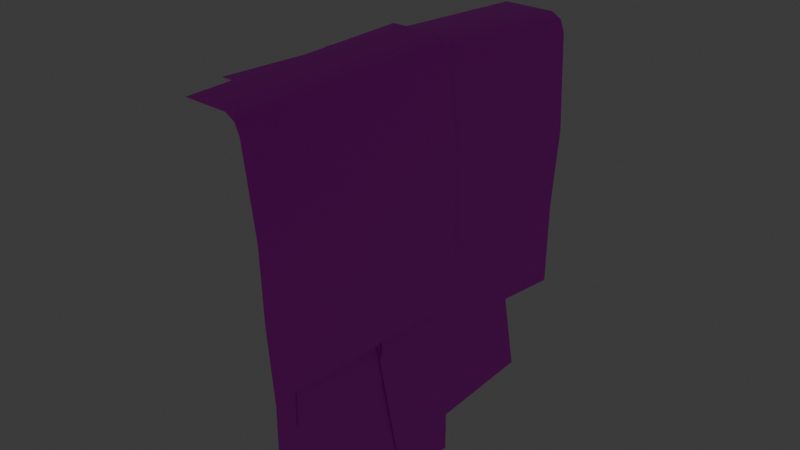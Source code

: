 # Source: Vines.blend  (saved by Blender 4.2.66; exported with 4.5.12 LTS)
import bpy
from mathutils import Matrix  # noqa: F401  (used for matrix-valued properties, if any)

bpy.ops.wm.read_factory_settings(use_empty=True)
scene = bpy.context.scene
scene.name = 'Scene'

# ---- collections
col_collection = bpy.data.collections.new('Collection'); scene.collection.children.link(col_collection)
col_hanging = bpy.data.collections.new('Hanging'); scene.collection.children.link(col_hanging)
col_unique = bpy.data.collections.new('Unique'); scene.collection.children.link(col_unique)
col_unique_1 = bpy.data.collections.new('Unique 1'); col_unique.children.link(col_unique_1)

# ---- images (referenced by path relative to the original .blend; pixels are not part of the script)
import os
ASSET_DIR = os.environ.get("B2B_ASSET_DIR", "")  # directory of the original .blend (textures are referenced by path, not embedded)
HERE = os.path.dirname(os.path.abspath(__file__))  # packed textures are extracted next to this script under _unpacked/

def load_image(name, relpath, width, height, colorspace="sRGB"):
    """Load a texture the original file referenced (path relative to the .blend, or extracted next to this script)."""
    p = next((c for c in (os.path.join(HERE, relpath), os.path.join(ASSET_DIR, relpath)) if relpath and os.path.exists(c)), "")
    if p:
        img = bpy.data.images.load(p, check_existing=True)
        img.name = name
    else:  # same state as the original file: an image datablock whose file is absent (Cycles renders it pink)
        img = bpy.data.images.new(name, width, height)
        img.source = "FILE"
        img.filepath = "//" + (relpath or name)
    img.colorspace_settings.name = colorspace
    return img
img_lucidusd_treelike_extra_png = load_image('LucidusD_TreeLike_Extra.png', 'LucidusD_TreeLike_Extra.png', 1024, 1024, 'sRGB')
img_t_nuclearfacility_basecolor_png = load_image('T_NuclearFacility_BaseColor.png', 'T_NuclearFacility_BaseColor.png', 1024, 1024, 'sRGB')

# ---- materials (node trees are filled in below, after node groups)
mat_material = bpy.data.materials.new('Material')
mat_material.alpha_threshold = 0.0
mat_material.roughness = 0.5
mat_material.line_color = (0.0, 0.0, 0.0, 1.0)
mat_material_001 = bpy.data.materials.new('Material.001')
mat_material_001.use_transparent_shadow = False
mat_material_001.roughness = 0.5

# ---- material node trees
mat_material.use_nodes = True; mat_material.node_tree.nodes.clear()
_N = mat_material.node_tree.nodes; _L = mat_material.node_tree.links
n0 = _N.new('ShaderNodeOutputMaterial'); n0.name = 'Material Output'; n0.location = (300, 300)
n1 = _N.new('ShaderNodeBsdfPrincipled'); n1.name = 'Principled BSDF'; n1.location = (10, 300)
n1.inputs[3].default_value = 1.45
n2 = _N.new('ShaderNodeTexImage'); n2.name = 'Image Texture'; n2.location = (-280, 280)
n2.image = img_lucidusd_treelike_extra_png
n3 = _N.new('ShaderNodeMath'); n3.name = 'Math'; n3.location = (-160, 280)
n3.hide = True
n3.operation = 'GREATER_THAN'
n3.inputs[1].default_value = 0.0
_L.new(n1.outputs[0], n0.inputs[0])
_L.new(n2.outputs[0], n1.inputs[0])
_L.new(n2.outputs[1], n3.inputs[0])
_L.new(n3.outputs[0], n1.inputs[4])
n0.is_active_output = True
mat_material_001.use_nodes = True; mat_material_001.node_tree.nodes.clear()
_N = mat_material_001.node_tree.nodes; _L = mat_material_001.node_tree.links
n0 = _N.new('ShaderNodeBsdfPrincipled'); n0.name = 'Principled BSDF'; n0.location = (10, 300)
n1 = _N.new('ShaderNodeOutputMaterial'); n1.name = 'Material Output'; n1.location = (300, 300)
n2 = _N.new('ShaderNodeNormalMap'); n2.name = 'Normal Map'; n2.location = (-300, -300)
n2.label = 'Normal/Map'
n2.inputs[0].default_value = 0.0
n3 = _N.new('ShaderNodeTexImage'); n3.name = 'Image Texture'; n3.location = (-300, 600)
n3.image = img_t_nuclearfacility_basecolor_png
_L.new(n0.outputs[0], n1.inputs[0])
_L.new(n2.outputs[0], n0.inputs[5])
_L.new(n3.outputs[0], n0.inputs[0])
n1.is_active_output = True

# ---- world
world_world = bpy.data.worlds.new('World'); scene.world = world_world
world_world.use_nodes = True; world_world.node_tree.nodes.clear()
_N = world_world.node_tree.nodes; _L = world_world.node_tree.links
n0 = _N.new('ShaderNodeOutputWorld'); n0.name = 'World Output'; n0.location = (300, 300)
n1 = _N.new('ShaderNodeBackground'); n1.name = 'Background'; n1.location = (10, 300)
n1.inputs[0].default_value = (0.05088, 0.05088, 0.05088, 1.0)
_L.new(n1.outputs[0], n0.inputs[0])
n0.is_active_output = True
world_world.color = (0.05088, 0.05088, 0.05088)
world_world.use_sun_shadow = False
world_world.sun_shadow_jitter_overblur = 0.0

# ---- cameras
cam_camera = bpy.data.cameras.new('Camera')
cam_camera.clip_end = 100.0
cam_camera.ortho_scale = 7.314

# ---- lights
light_light = bpy.data.lights.new('Light', 'POINT')
light_light.transmission_factor = 0.0
light_light.energy = 1000.0
light_light.shadow_soft_size = 0.1
light_light.shadow_maximum_resolution = 0.006
light_light.use_absolute_resolution = True

# ---- meshes
me_plane = bpy.data.meshes.new('Plane')
me_plane.from_pydata([(-0.8652, 1.5, 1.624), (0.0318, 1.5, -1.845), (0.0318, -1.425, -1.845), (-0.8652, -1.425, 1.624), (-0.1625, 1.5, 1.646), (0.03482, 1.5, 1.433), (-0.02297, 1.5, 1.578), (0.03482, -1.425, 1.433), (-0.1625, -1.425, 1.646), (-0.02297, -1.425, 1.578), (0.1, -1.425, 0.2337), (0.1, 1.5, 0.2337), (0.03418, -1.425, -0.7818), (0.03417, 1.5, -0.7818), (-0.7633, 2.379, 1.648), (0.07004, 2.327, -1.575), (0.07004, -0.3226, -1.532), (-0.7633, -0.2709, 1.69), (-0.1105, 2.379, 1.668), (0.07284, 2.376, 1.47), (0.01916, 2.378, 1.604), (0.07284, -0.2738, 1.513), (-0.1105, -0.2706, 1.711), (0.01916, -0.2716, 1.647), (0.1334, -0.2916, 0.3986), (0.1334, 2.358, 0.3562), (0.07225, -0.3067, -0.5447), (0.07225, 2.343, -0.5872), (-0.6444, 0.5283, 1.791), (0.1527, 0.7266, -1.164), (0.1544, -1.772, -1.331), (-0.6428, -1.97, 1.624), (-0.04313, 0.5271, 1.816), (0.1275, 0.5392, 1.636), (0.07686, 0.531, 1.758), (0.1292, -1.959, 1.468), (-0.04148, -1.971, 1.649), (0.07852, -1.968, 1.591), (0.1952, -1.891, 0.4446), (0.1935, 0.6078, 0.6118), (0.1474, -1.833, -0.4233), (0.1458, 0.6659, -0.256), (0.02374, 0.7242, -3.252), (0.02374, 0.7242, 0.2483), (0.02374, -1.676, -3.252), (0.02374, -1.676, 0.2483), (0.03732, -0.06913, -2.901), (0.06273, -0.5958, -0.1281), (0.0415, 1.833, -2.54), (0.06692, 1.306, 0.2331)], [], [(12, 2, 1, 13), (7, 5, 6, 9), (9, 6, 4, 8), (3, 8, 4, 0), (7, 10, 11, 5), (10, 12, 13, 11), (26, 16, 15, 27), (21, 19, 20, 23), (23, 20, 18, 22), (17, 22, 18, 14), (21, 24, 25, 19), (24, 26, 27, 25), (40, 30, 29, 41), (35, 33, 34, 37), (37, 34, 32, 36), (31, 36, 32, 28), (35, 38, 39, 33), (38, 40, 41, 39), (42, 43, 45, 44), (46, 48, 49, 47)])
me_plane.polygons.foreach_set('use_smooth', [1, 1, 1, 1, 1, 1, 1, 1, 1, 1, 1, 1, 1, 1, 1, 1, 1, 1, 0, 0])
_uv = me_plane.uv_layers.new(name='UVMap')
_uv.uv.foreach_set('vector', [0.3315, 0.206, 0.4356, 0.206, 0.4356, 0.499, 0.3315, 0.499, 0.1073, 0.206, 0.1073, 0.499, 0.08744, 0.499, 0.08744, 0.206, 0.08744, 0.206, 0.08744, 0.499, 0.06836, 0.499, 0.06836, 0.206, 0.0004077, 0.206, 0.06836, 0.206, 0.06836, 0.499, 0.0004077, 0.499, 0.1073, 0.206, 0.2274, 0.206, 0.2274, 0.499, 0.1073, 0.499, 0.2274, 0.206, 0.3315, 0.206, 0.3315, 0.499, 0.2274, 0.499, 0.3315, 0.206, 0.4356, 0.206, 0.4356, 0.499, 0.3315, 0.499, 0.1073, 0.206, 0.1073, 0.499, 0.08744, 0.499, 0.08744, 0.206, 0.08744, 0.206, 0.08744, 0.499, 0.06836, 0.499, 0.06836, 0.206, 0.0004077, 0.206, 0.06836, 0.206, 0.06836, 0.499, 0.0004077, 0.499, 0.1073, 0.206, 0.2274, 0.206, 0.2274, 0.499, 0.1073, 0.499, 0.2274, 0.206, 0.3315, 0.206, 0.3315, 0.499, 0.2274, 0.499, 0.3315, 0.206, 0.4356, 0.206, 0.4356, 0.499, 0.3315, 0.499, 0.1073, 0.206, 0.1073, 0.499, 0.08744, 0.499, 0.08744, 0.206, 0.08744, 0.206, 0.08744, 0.499, 0.06836, 0.499, 0.06836, 0.206, 0.0004077, 0.206, 0.06836, 0.206, 0.06836, 0.499, 0.0004077, 0.499, 0.1073, 0.206, 0.2274, 0.206, 0.2274, 0.499, 0.1073, 0.499, 0.2274, 0.206, 0.3315, 0.206, 0.3315, 0.499, 0.2274, 0.499, 0.4332, 0.4988, 0.00841, 0.4988, 0.00841, 0.2075, 0.4332, 0.2075, 0.4332, 0.4988, 0.4332, 0.2075, 0.00841, 0.2075, 0.00841, 0.4988])
me_plane.materials.append(mat_material)
me_plane.update()
me_plane_002 = bpy.data.meshes.new('Plane.002')
me_plane_002.from_pydata([(1.741, 1.861, 14.1), (0.3368, 1.433, 15.41), (2.017, -0.7272, 13.75), (1.004, -1.101, 15.41), (2.212, -0.1742, 13.38), (2.352, 0.7268, 13.2), (2.115, 1.539, 13.68), (0.131, 0.9186, 15.47), (0.0, 0.0, 15.5), (0.519, -0.7698, 15.49), (1.534, 1.74, 14.74), (0.9906, 1.593, 15.24), (0.6878, 1.524, 15.35), (1.381, -1.006, 15.32), (1.789, -0.9212, 15.05), (1.987, -0.8635, 14.49), (0.6714, 1.044, 15.46), (1.21, 1.165, 15.4), (1.887, 1.372, 14.66), (0.6525, 0.1494, 15.49), (1.313, 0.3005, 15.47), (2.18, 0.5128, 14.48), (1.06, -0.6476, 15.46), (1.541, -0.5403, 15.28), (2.175, -0.3603, 14.44), (1.674, 1.965, 14.19), (1.381, 0.526, 15.5), (-0.9292, 1.993, 13.84), (-1.205, 0.9488, 15.5), (-0.3972, 2.239, 13.47), (0.4863, 2.464, 13.29), (1.317, 2.306, 13.77), (0.8888, 0.2722, 15.56), (-0.01315, 0.05422, 15.59), (-0.8289, 0.4976, 15.59), (1.573, 1.747, 14.84), (1.478, 1.192, 15.33), (1.439, 0.8841, 15.44), (-1.147, 1.333, 15.41), (-1.101, 1.748, 15.14), (-1.062, 1.95, 14.58), (0.9619, 0.822, 15.55), (1.031, 1.37, 15.49), (1.173, 2.063, 14.75), (0.07346, 0.718, 15.59), (0.1609, 1.39, 15.57), (0.2897, 2.273, 14.57), (-0.7587, 1.048, 15.55), (-0.6978, 1.537, 15.38), (-0.579, 2.185, 14.53), (-1.872, -2.067, 13.76), (-1.499, -0.2348, 15.43), (1.443, -2.103, 13.32), (1.794, -0.7733, 15.43), (0.7658, -2.417, 12.84), (-0.3594, -2.704, 12.62), (-1.417, -2.501, 13.23), (-0.872, 0.08847, 15.51), (0.2766, 0.366, 15.54), (1.316, -0.1986, 15.53), (-1.744, -1.789, 14.58), (-1.623, -1.083, 15.21), (-1.572, -0.6909, 15.35), (1.72, -1.262, 15.32), (1.662, -1.791, 14.97), (1.612, -2.049, 14.25), (-0.9651, -0.6118, 15.49), (-1.054, -1.31, 15.42), (-1.234, -2.192, 14.47), (0.1663, -0.4793, 15.54), (0.05498, -1.335, 15.51), (-0.109, -2.459, 14.24), (1.226, -0.8992, 15.49), (1.149, -1.522, 15.27), (0.9972, -2.348, 14.19), (1.53, 1.45, 11.0), (1.53, 1.45, 14.54), (1.852, -0.8288, 11.0), (1.852, -0.8288, 14.54), (2.008, -0.2258, 11.0), (2.054, 0.3619, 11.0), (1.846, 0.9136, 11.0), (1.846, 0.9136, 14.54), (2.054, 0.3619, 14.54), (2.008, -0.2258, 14.54), (1.637, 1.414, 10.75), (1.637, 1.414, 14.52), (-0.7092, 2.132, 10.75), (-0.7092, 2.132, 14.52), (-0.04843, 2.195, 10.75), (0.5781, 2.147, 10.75), (1.125, 1.837, 10.75), (1.125, 1.837, 14.52), (0.5781, 2.147, 14.52), (-0.04843, 2.195, 14.52), (0.1885, 2.289, 11.8), (0.8205, 2.153, 14.36), (-1.436, 1.876, 12.18), (-0.8039, 1.741, 14.74), (-1.069, 2.152, 12.1), (-0.6843, 2.348, 12.02), (-0.257, 2.358, 11.91), (0.375, 2.223, 14.47), (-0.05233, 2.213, 14.58), (-0.4372, 2.017, 14.66)], [], [(22, 9, 3, 13), (12, 1, 7, 16), (17, 16, 19, 20), (20, 19, 22, 23), (7, 8, 19, 16), (5, 21, 24, 4), (6, 18, 21, 5), (21, 20, 23, 24), (8, 9, 22, 19), (0, 10, 18, 6), (10, 11, 17, 18), (4, 24, 15, 2), (11, 12, 16, 17), (23, 14, 15, 24), (23, 22, 13, 14), (18, 17, 20, 21), (47, 38, 28, 34), (37, 41, 32, 26), (42, 45, 44, 41), (45, 48, 47, 44), (32, 41, 44, 33), (30, 29, 49, 46), (31, 30, 46, 43), (46, 49, 48, 45), (33, 44, 47, 34), (25, 31, 43, 35), (35, 43, 42, 36), (29, 27, 40, 49), (36, 42, 41, 37), (48, 49, 40, 39), (48, 39, 38, 47), (43, 46, 45, 42), (72, 63, 53, 59), (62, 66, 57, 51), (67, 70, 69, 66), (70, 73, 72, 69), (57, 66, 69, 58), (55, 54, 74, 71), (56, 55, 71, 68), (71, 74, 73, 70), (58, 69, 72, 59), (50, 56, 68, 60), (60, 68, 67, 61), (54, 52, 65, 74), (61, 67, 66, 62), (73, 74, 65, 64), (73, 64, 63, 72), (68, 71, 70, 67), (79, 84, 78, 77), (75, 76, 82, 81), (81, 82, 83, 80), (80, 83, 84, 79), (89, 87, 88, 94), (85, 91, 92, 86), (91, 90, 93, 92), (90, 89, 94, 93), (99, 97, 98, 104), (95, 101, 102, 96), (101, 100, 103, 102), (100, 99, 104, 103)])
me_plane_002.polygons.foreach_set('use_smooth', [True] * 60)
_uv = me_plane_002.uv_layers.new(name='UVMap')
_uv.uv.foreach_set('vector', [0.1011, 0.2585, 0.03955, 0.2585, 0.09161, 0.2105, 0.1358, 0.2105, 0.1358, 0.4985, 0.09161, 0.4985, 0.03955, 0.4505, 0.1011, 0.4505, 0.1626, 0.4505, 0.1011, 0.4505, 0.07637, 0.3545, 0.1502, 0.3545, 0.1502, 0.3545, 0.07637, 0.3545, 0.1011, 0.2585, 0.1626, 0.2585, 0.03955, 0.4505, 0.002508, 0.3545, 0.07637, 0.3545, 0.1011, 0.4505, 0.4457, 0.3545, 0.298, 0.3545, 0.2856, 0.2585, 0.4087, 0.2585, 0.4087, 0.4505, 0.2856, 0.4505, 0.298, 0.3545, 0.4457, 0.3545, 0.298, 0.3545, 0.1502, 0.3545, 0.1626, 0.2585, 0.2856, 0.2585, 0.002508, 0.3545, 0.03955, 0.2585, 0.1011, 0.2585, 0.07637, 0.3545, 0.3566, 0.4985, 0.2683, 0.4985, 0.2856, 0.4505, 0.4087, 0.4505, 0.2683, 0.4985, 0.1799, 0.4985, 0.1626, 0.4505, 0.2856, 0.4505, 0.4087, 0.2585, 0.2856, 0.2585, 0.2683, 0.2105, 0.3566, 0.2105, 0.1799, 0.4985, 0.1358, 0.4985, 0.1011, 0.4505, 0.1626, 0.4505, 0.1626, 0.2585, 0.1799, 0.2105, 0.2683, 0.2105, 0.2856, 0.2585, 0.1626, 0.2585, 0.1011, 0.2585, 0.1358, 0.2105, 0.1799, 0.2105, 0.2856, 0.4505, 0.1626, 0.4505, 0.1502, 0.3545, 0.298, 0.3545, 0.1011, 0.2585, 0.1358, 0.2105, 0.09161, 0.2105, 0.03955, 0.2585, 0.1358, 0.4985, 0.1011, 0.4505, 0.03955, 0.4505, 0.09161, 0.4985, 0.1626, 0.4505, 0.1502, 0.3545, 0.07637, 0.3545, 0.1011, 0.4505, 0.1502, 0.3545, 0.1626, 0.2585, 0.1011, 0.2585, 0.07637, 0.3545, 0.03955, 0.4505, 0.1011, 0.4505, 0.07637, 0.3545, 0.002508, 0.3545, 0.4457, 0.3545, 0.4087, 0.2585, 0.2856, 0.2585, 0.298, 0.3545, 0.4087, 0.4505, 0.4457, 0.3545, 0.298, 0.3545, 0.2856, 0.4505, 0.298, 0.3545, 0.2856, 0.2585, 0.1626, 0.2585, 0.1502, 0.3545, 0.002508, 0.3545, 0.07637, 0.3545, 0.1011, 0.2585, 0.03955, 0.2585, 0.3566, 0.4985, 0.4087, 0.4505, 0.2856, 0.4505, 0.2683, 0.4985, 0.2683, 0.4985, 0.2856, 0.4505, 0.1626, 0.4505, 0.1799, 0.4985, 0.4087, 0.2585, 0.3566, 0.2105, 0.2683, 0.2105, 0.2856, 0.2585, 0.1799, 0.4985, 0.1626, 0.4505, 0.1011, 0.4505, 0.1358, 0.4985, 0.1626, 0.2585, 0.2856, 0.2585, 0.2683, 0.2105, 0.1799, 0.2105, 0.1626, 0.2585, 0.1799, 0.2105, 0.1358, 0.2105, 0.1011, 0.2585, 0.2856, 0.4505, 0.298, 0.3545, 0.1502, 0.3545, 0.1626, 0.4505, 0.1011, 0.2585, 0.1358, 0.2105, 0.09161, 0.2105, 0.03955, 0.2585, 0.1358, 0.4985, 0.1011, 0.4505, 0.03955, 0.4505, 0.09161, 0.4985, 0.1626, 0.4505, 0.1502, 0.3545, 0.07637, 0.3545, 0.1011, 0.4505, 0.1502, 0.3545, 0.1626, 0.2585, 0.1011, 0.2585, 0.07637, 0.3545, 0.03955, 0.4505, 0.1011, 0.4505, 0.07637, 0.3545, 0.002508, 0.3545, 0.4457, 0.3545, 0.4087, 0.2585, 0.2856, 0.2585, 0.298, 0.3545, 0.4087, 0.4505, 0.4457, 0.3545, 0.298, 0.3545, 0.2856, 0.4505, 0.298, 0.3545, 0.2856, 0.2585, 0.1626, 0.2585, 0.1502, 0.3545, 0.002508, 0.3545, 0.07637, 0.3545, 0.1011, 0.2585, 0.03955, 0.2585, 0.3566, 0.4985, 0.4087, 0.4505, 0.2856, 0.4505, 0.2683, 0.4985, 0.2683, 0.4985, 0.2856, 0.4505, 0.1626, 0.4505, 0.1799, 0.4985, 0.4087, 0.2585, 0.3566, 0.2105, 0.2683, 0.2105, 0.2856, 0.2585, 0.1799, 0.4985, 0.1626, 0.4505, 0.1011, 0.4505, 0.1358, 0.4985, 0.1626, 0.2585, 0.2856, 0.2585, 0.2683, 0.2105, 0.1799, 0.2105, 0.1626, 0.2585, 0.1799, 0.2105, 0.1358, 0.2105, 0.1011, 0.2585, 0.2856, 0.4505, 0.298, 0.3545, 0.1502, 0.3545, 0.1626, 0.4505, 0.4457, 0.2825, 0.002508, 0.2825, 0.002508, 0.2105, 0.4457, 0.2105, 0.4457, 0.4985, 0.002508, 0.4985, 0.002508, 0.4265, 0.4457, 0.4265, 0.4457, 0.4265, 0.002508, 0.4265, 0.002508, 0.3545, 0.4457, 0.3545, 0.4457, 0.3545, 0.002508, 0.3545, 0.002508, 0.2825, 0.4457, 0.2825, 0.4457, 0.2825, 0.4457, 0.2105, 0.002508, 0.2105, 0.002508, 0.2825, 0.4457, 0.4985, 0.4457, 0.4265, 0.002508, 0.4265, 0.002508, 0.4985, 0.4457, 0.4265, 0.4457, 0.3545, 0.002508, 0.3545, 0.002508, 0.4265, 0.4457, 0.3545, 0.4457, 0.2825, 0.002508, 0.2825, 0.002508, 0.3545, 0.4457, 0.2825, 0.4457, 0.2105, 0.002508, 0.2105, 0.002508, 0.2825, 0.4457, 0.4985, 0.4457, 0.4265, 0.002508, 0.4265, 0.002508, 0.4985, 0.4457, 0.4265, 0.4457, 0.3545, 0.002508, 0.3545, 0.002508, 0.4265, 0.4457, 0.3545, 0.4457, 0.2825, 0.002508, 0.2825, 0.002508, 0.3545])
me_plane_002.materials.append(mat_material)
me_plane_002.update()
me_cylinder_008 = bpy.data.meshes.new('Cylinder.008')
me_cylinder_008.from_pydata([(-2.98e-09, -1.8, 14.9), (0.6888, -1.663, 14.9), (1.273, -1.273, 14.9), (1.663, -0.6888, 14.9), (1.8, 8.345e-07, 14.9), (1.663, 0.6888, 14.9), (1.273, 1.273, 14.9), (0.6888, 1.663, 14.9), (-2.98e-09, 1.8, 14.9), (-0.6888, 1.663, 14.9), (-1.273, 1.273, 14.9), (-1.663, 0.6888, 14.9), (-1.8, 8.345e-07, 14.9), (-1.663, -0.6888, 14.9), (-1.273, -1.273, 14.9), (-0.6888, -1.663, 14.9), (-8.882e-16, -2.0, 7.9), (0.7654, -1.848, 7.9), (1.414, -1.414, 7.9), (1.848, -0.7654, 7.9), (2.0, 0.0, 7.9), (1.848, 0.7654, 7.9), (1.414, 1.414, 7.9), (0.7654, 1.848, 7.9), (4.963e-23, 2.0, 7.9), (-0.7654, 1.848, 7.9), (-1.414, 1.414, 7.9), (-1.848, 0.7654, 7.9), (-2.0, 0.0, 7.9), (-1.848, -0.7654, 7.9), (-1.414, -1.414, 7.9), (-0.7654, -1.848, 7.9), (0.7654, -1.848, 14.2), (1.414, -1.414, 14.2), (1.848, -0.7654, 14.2), (2.0, 8.345e-07, 14.2), (1.848, 0.7654, 14.2), (1.414, 1.414, 14.2), (0.7654, 1.848, 14.2), (1.998e-16, 2.0, 14.2), (-0.7654, 1.848, 14.2), (-1.414, 1.414, 14.2), (-1.848, 0.7654, 14.2), (-2.0, 8.345e-07, 14.2), (-1.848, -0.7654, 14.2), (-1.414, -1.414, 14.2), (-0.7654, -1.848, 14.2), (-6.883e-16, -2.0, 14.2), (-2.98e-09, -1.8, 0.9), (0.6888, -1.663, 0.9), (1.273, -1.273, 0.9), (1.663, -0.6888, 0.9), (1.8, -2.384e-07, 0.9), (1.663, 0.6888, 0.9), (1.273, 1.273, 0.9), (0.6888, 1.663, 0.9), (-2.98e-09, 1.8, 0.9), (-0.6888, 1.663, 0.9), (-1.273, 1.273, 0.9), (-1.663, 0.6888, 0.9), (-1.8, -2.384e-07, 0.9), (-1.663, -0.6888, 0.9), (-1.273, -1.273, 0.9), (-0.6888, -1.663, 0.9), (0.7654, -1.848, 1.6), (1.414, -1.414, 1.6), (1.848, -0.7654, 1.6), (2.0, 0.0, 1.6), (1.848, 0.7654, 1.6), (1.414, 1.414, 1.6), (0.7654, 1.848, 1.6), (2.998e-15, 2.0, 1.6), (-0.7654, 1.848, 1.6), (-1.414, 1.414, 1.6), (-1.848, 0.7654, 1.6), (-2.0, 0.0, 1.6), (-1.848, -0.7654, 1.6), (-1.414, -1.414, 1.6), (-0.7654, -1.848, 1.6), (2.109e-15, -2.0, 1.6), (-0.5162, -1.246, 15.4), (-0.5478, -1.323, 15.36), (-0.9539, -0.9539, 15.4), (-1.012, -1.012, 15.36), (-1.246, -0.5162, 15.4), (-1.323, -0.5478, 15.36), (-1.349, 9.509e-07, 15.4), (-1.431, 9.443e-07, 15.36), (-1.246, 0.5162, 15.4), (-1.323, 0.5478, 15.36), (-0.9539, 0.9539, 15.4), (-1.012, 1.012, 15.36), (-0.5162, 1.246, 15.4), (-0.5478, 1.323, 15.36), (9.313e-09, 1.349, 15.4), (8.003e-09, 1.431, 15.36), (0.5162, 1.246, 15.4), (0.5478, 1.323, 15.36), (0.9539, 0.9539, 15.4), (1.012, 1.012, 15.36), (1.246, 0.5162, 15.4), (1.323, 0.5478, 15.36), (1.349, 9.518e-07, 15.4), (1.431, 9.443e-07, 15.36), (1.246, -0.5162, 15.4), (1.323, -0.5478, 15.36), (0.9539, -0.9539, 15.4), (1.012, -1.012, 15.36), (0.5162, -1.246, 15.4), (0.5478, -1.323, 15.36), (9.313e-09, -1.349, 15.4), (8.003e-09, -1.431, 15.36), (-0.5162, -1.246, 0.4), (-0.5478, -1.323, 0.4393), (-0.9539, -0.9539, 0.4), (-1.012, -1.012, 0.4393), (-1.246, -0.5162, 0.4), (-1.323, -0.5478, 0.4393), (-1.349, -2.356e-07, 0.4), (-1.431, -2.384e-07, 0.4393), (-1.246, 0.5162, 0.4), (-1.323, 0.5478, 0.4393), (-0.9539, 0.9539, 0.4), (-1.012, 1.012, 0.4393), (-0.5162, 1.246, 0.4), (-0.5478, 1.323, 0.4393), (9.313e-09, 1.349, 0.4), (8.003e-09, 1.431, 0.4393), (0.5162, 1.246, 0.4), (0.5478, 1.323, 0.4393), (0.9539, 0.9539, 0.4), (1.012, 1.012, 0.4393), (1.246, 0.5162, 0.4), (1.323, 0.5478, 0.4393), (1.349, -2.366e-07, 0.4), (1.431, -2.384e-07, 0.4393), (1.246, -0.5162, 0.4), (1.323, -0.5478, 0.4393), (0.9539, -0.9539, 0.4), (1.012, -1.012, 0.4393), (0.5162, -1.246, 0.4), (0.5478, -1.323, 0.4393), (9.313e-09, -1.349, 0.4), (8.003e-09, -1.431, 0.4393)], [], [(11, 12, 87, 89), (6, 7, 97, 99), (1, 2, 107, 109), (15, 0, 111, 81), (8, 9, 93, 95), (3, 4, 103, 105), (10, 11, 89, 91), (5, 6, 99, 101), (0, 1, 109, 111), (12, 13, 85, 87), (7, 8, 95, 97), (2, 3, 105, 107), (13, 14, 83, 85), (9, 10, 91, 93), (14, 15, 81, 83), (142, 112, 114, 116, 118, 120, 122, 124, 126, 128, 130, 132, 134, 136, 138, 140), (4, 5, 101, 103), (46, 31, 16, 47), (45, 30, 31, 46), (44, 29, 30, 45), (43, 28, 29, 44), (42, 27, 28, 43), (41, 26, 27, 42), (40, 25, 26, 41), (39, 24, 25, 40), (38, 23, 24, 39), (37, 22, 23, 38), (36, 21, 22, 37), (35, 20, 21, 36), (34, 19, 20, 35), (33, 18, 19, 34), (32, 17, 18, 33), (47, 16, 17, 32), (0, 47, 32, 1), (1, 32, 33, 2), (2, 33, 34, 3), (3, 34, 35, 4), (4, 35, 36, 5), (5, 36, 37, 6), (6, 37, 38, 7), (7, 38, 39, 8), (8, 39, 40, 9), (9, 40, 41, 10), (10, 41, 42, 11), (11, 42, 43, 12), (12, 43, 44, 13), (13, 44, 45, 14), (14, 45, 46, 15), (15, 46, 47, 0), (59, 121, 119, 60), (54, 131, 129, 55), (49, 141, 139, 50), (63, 113, 143, 48), (56, 127, 125, 57), (51, 137, 135, 52), (58, 123, 121, 59), (53, 133, 131, 54), (48, 143, 141, 49), (60, 119, 117, 61), (55, 129, 127, 56), (50, 139, 137, 51), (61, 117, 115, 62), (57, 125, 123, 58), (62, 115, 113, 63), (52, 135, 133, 53), (78, 79, 16, 31), (77, 78, 31, 30), (76, 77, 30, 29), (75, 76, 29, 28), (74, 75, 28, 27), (73, 74, 27, 26), (72, 73, 26, 25), (71, 72, 25, 24), (70, 71, 24, 23), (69, 70, 23, 22), (68, 69, 22, 21), (67, 68, 21, 20), (66, 67, 20, 19), (65, 66, 19, 18), (64, 65, 18, 17), (79, 64, 17, 16), (48, 49, 64, 79), (49, 50, 65, 64), (50, 51, 66, 65), (51, 52, 67, 66), (52, 53, 68, 67), (53, 54, 69, 68), (54, 55, 70, 69), (55, 56, 71, 70), (56, 57, 72, 71), (57, 58, 73, 72), (58, 59, 74, 73), (59, 60, 75, 74), (60, 61, 76, 75), (61, 62, 77, 76), (62, 63, 78, 77), (63, 48, 79, 78), (83, 81, 80, 82), (87, 85, 84, 86), (91, 89, 88, 90), (95, 93, 92, 94), (99, 97, 96, 98), (103, 101, 100, 102), (107, 105, 104, 106), (81, 111, 110, 80), (85, 83, 82, 84), (89, 87, 86, 88), (93, 91, 90, 92), (97, 95, 94, 96), (101, 99, 98, 100), (105, 103, 102, 104), (109, 107, 106, 108), (111, 109, 108, 110), (114, 112, 113, 115), (118, 116, 117, 119), (122, 120, 121, 123), (126, 124, 125, 127), (130, 128, 129, 131), (134, 132, 133, 135), (138, 136, 137, 139), (112, 142, 143, 113), (116, 114, 115, 117), (120, 118, 119, 121), (124, 122, 123, 125), (128, 126, 127, 129), (132, 130, 131, 133), (136, 134, 135, 137), (140, 138, 139, 141), (142, 140, 141, 143), (110, 108, 106, 104, 102, 100, 98, 96, 94, 92, 90, 88, 86, 84, 82, 80)])
me_cylinder_008.polygons.foreach_set('use_smooth', [True] * 130)
_uv = me_cylinder_008.uv_layers.new(name='UVMap')
_uv.uv.foreach_set('vector', [0.4349, 0.8799, 0.4182, 0.847, 0.4478, 0.8346, 0.4625, 0.8624, 0.5679, 0.5641, 0.6045, 0.5601, 0.605, 0.5918, 0.5744, 0.5953, 0.4266, 0.6702, 0.4467, 0.6399, 0.4713, 0.6592, 0.4547, 0.685, 0.4042, 0.7394, 0.412, 0.7037, 0.4428, 0.7137, 0.4357, 0.7439, 0.5166, 0.9544, 0.4847, 0.9339, 0.5039, 0.9087, 0.5301, 0.9248, 0.4711, 0.6129, 0.5005, 0.5914, 0.5171, 0.6181, 0.4925, 0.6368, 0.4573, 0.9093, 0.4349, 0.8799, 0.4625, 0.8624, 0.4812, 0.8876, 0.5328, 0.5744, 0.5679, 0.5641, 0.5744, 0.5953, 0.5448, 0.6044, 0.412, 0.7037, 0.4266, 0.6702, 0.4547, 0.685, 0.4428, 0.7137, 0.4182, 0.847, 0.4069, 0.812, 0.4381, 0.805, 0.4478, 0.8346, 0.6045, 0.5601, 0.6424, 0.5627, 0.6355, 0.5944, 0.605, 0.5918, 0.4467, 0.6399, 0.4711, 0.6129, 0.4925, 0.6368, 0.4713, 0.6592, 0.4069, 0.812, 0.4028, 0.7758, 0.434, 0.7745, 0.4381, 0.805, 0.4847, 0.9339, 0.4573, 0.9093, 0.4812, 0.8876, 0.5039, 0.9087, 0.4028, 0.7758, 0.4042, 0.7394, 0.4357, 0.7439, 0.434, 0.7745, 0.6219, 0.9025, 0.6411, 0.8563, 0.6411, 0.8062, 0.6219, 0.76, 0.5866, 0.7247, 0.5403, 0.7055, 0.4903, 0.7055, 0.4441, 0.7247, 0.4087, 0.76, 0.3896, 0.8062, 0.3896, 0.8563, 0.4087, 0.9025, 0.4441, 0.9379, 0.4903, 0.957, 0.5403, 0.957, 0.5866, 0.9379, 0.5005, 0.5914, 0.5328, 0.5744, 0.5448, 0.6044, 0.5171, 0.6181, 0.6749, 0.7871, 0.2056, 0.7871, 0.2056, 0.7578, 0.6749, 0.7578, 0.6749, 0.8164, 0.2056, 0.8164, 0.2056, 0.7871, 0.6749, 0.7871, 0.6749, 0.8457, 0.2056, 0.8457, 0.2056, 0.8164, 0.6749, 0.8164, 0.6749, 0.875, 0.2056, 0.875, 0.2056, 0.8457, 0.6749, 0.8457, 0.6749, 0.9043, 0.2056, 0.9043, 0.2056, 0.875, 0.6749, 0.875, 0.6749, 0.9336, 0.2056, 0.9336, 0.2056, 0.9043, 0.6749, 0.9043, 0.6749, 0.9629, 0.2056, 0.9629, 0.2056, 0.9336, 0.6749, 0.9336, 0.6749, 0.9922, 0.2056, 0.9922, 0.2056, 0.9629, 0.6749, 0.9629, 0.6749, 0.5526, 0.2056, 0.5526, 0.2056, 0.5233, 0.6749, 0.5233, 0.6749, 0.5819, 0.2056, 0.5819, 0.2056, 0.5526, 0.6749, 0.5526, 0.6749, 0.6112, 0.2056, 0.6112, 0.2056, 0.5819, 0.6749, 0.5819, 0.6749, 0.6405, 0.2056, 0.6405, 0.2056, 0.6112, 0.6749, 0.6112, 0.6749, 0.6698, 0.2056, 0.6698, 0.2056, 0.6405, 0.6749, 0.6405, 0.6749, 0.6991, 0.2056, 0.6991, 0.2056, 0.6698, 0.6749, 0.6698, 0.6749, 0.7284, 0.2056, 0.7284, 0.2056, 0.6991, 0.6749, 0.6991, 0.6749, 0.7578, 0.2056, 0.7578, 0.2056, 0.7284, 0.6749, 0.7284, 0.412, 0.7037, 0.3753, 0.6919, 0.392, 0.6521, 0.4266, 0.6702, 0.4266, 0.6702, 0.392, 0.6521, 0.4155, 0.6156, 0.4467, 0.6399, 0.4467, 0.6399, 0.4155, 0.6156, 0.4452, 0.5841, 0.4711, 0.6129, 0.4711, 0.6129, 0.4452, 0.5841, 0.4797, 0.558, 0.5005, 0.5914, 0.5005, 0.5914, 0.4797, 0.558, 0.5184, 0.5386, 0.5328, 0.5744, 0.5328, 0.5744, 0.5184, 0.5386, 0.5596, 0.5259, 0.5679, 0.5641, 0.5679, 0.5641, 0.5596, 0.5259, 0.6026, 0.5204, 0.6045, 0.5601, 0.6045, 0.5601, 0.6026, 0.5204, 0.6464, 0.522, 0.6424, 0.5627, 0.5166, 0.9544, 0.4961, 0.9889, 0.4603, 0.965, 0.4847, 0.9339, 0.4847, 0.9339, 0.4603, 0.965, 0.4285, 0.9356, 0.4573, 0.9093, 0.4573, 0.9093, 0.4285, 0.9356, 0.4018, 0.9013, 0.4349, 0.8799, 0.4349, 0.8799, 0.4018, 0.9013, 0.3814, 0.8622, 0.4182, 0.847, 0.4182, 0.847, 0.3814, 0.8622, 0.3687, 0.8203, 0.4069, 0.812, 0.4069, 0.812, 0.3687, 0.8203, 0.3632, 0.7772, 0.4028, 0.7758, 0.4028, 0.7758, 0.3632, 0.7772, 0.3656, 0.7338, 0.4042, 0.7394, 0.4042, 0.7394, 0.3656, 0.7338, 0.3753, 0.6919, 0.412, 0.7037, 0.4349, 0.8799, 0.4625, 0.8624, 0.4478, 0.8346, 0.4182, 0.847, 0.5679, 0.5641, 0.5744, 0.5953, 0.605, 0.5918, 0.6045, 0.5601, 0.4266, 0.6702, 0.4547, 0.685, 0.4713, 0.6592, 0.4467, 0.6399, 0.4042, 0.7394, 0.4357, 0.7439, 0.4428, 0.7137, 0.412, 0.7037, 0.5166, 0.9544, 0.5301, 0.9248, 0.5039, 0.9087, 0.4847, 0.9339, 0.4711, 0.6129, 0.4925, 0.6368, 0.5171, 0.6181, 0.5005, 0.5914, 0.4573, 0.9093, 0.4812, 0.8876, 0.4625, 0.8624, 0.4349, 0.8799, 0.5328, 0.5744, 0.5448, 0.6044, 0.5744, 0.5953, 0.5679, 0.5641, 0.412, 0.7037, 0.4428, 0.7137, 0.4547, 0.685, 0.4266, 0.6702, 0.4182, 0.847, 0.4478, 0.8346, 0.4381, 0.805, 0.4069, 0.812, 0.6045, 0.5601, 0.605, 0.5918, 0.6355, 0.5944, 0.6424, 0.5627, 0.4467, 0.6399, 0.4713, 0.6592, 0.4925, 0.6368, 0.4711, 0.6129, 0.4069, 0.812, 0.4381, 0.805, 0.434, 0.7745, 0.4028, 0.7758, 0.4847, 0.9339, 0.5039, 0.9087, 0.4812, 0.8876, 0.4573, 0.9093, 0.4028, 0.7758, 0.434, 0.7745, 0.4357, 0.7439, 0.4042, 0.7394, 0.5005, 0.5914, 0.5171, 0.6181, 0.5448, 0.6044, 0.5328, 0.5744, 0.6749, 0.7871, 0.6749, 0.7578, 0.2056, 0.7578, 0.2056, 0.7871, 0.6749, 0.8164, 0.6749, 0.7871, 0.2056, 0.7871, 0.2056, 0.8164, 0.6749, 0.8457, 0.6749, 0.8164, 0.2056, 0.8164, 0.2056, 0.8457, 0.6749, 0.875, 0.6749, 0.8457, 0.2056, 0.8457, 0.2056, 0.875, 0.6749, 0.9043, 0.6749, 0.875, 0.2056, 0.875, 0.2056, 0.9043, 0.6749, 0.9336, 0.6749, 0.9043, 0.2056, 0.9043, 0.2056, 0.9336, 0.6749, 0.9629, 0.6749, 0.9336, 0.2056, 0.9336, 0.2056, 0.9629, 0.6749, 0.9922, 0.6749, 0.9629, 0.2056, 0.9629, 0.2056, 0.9922, 0.6749, 0.5526, 0.6749, 0.5233, 0.2056, 0.5233, 0.2056, 0.5526, 0.6749, 0.5819, 0.6749, 0.5526, 0.2056, 0.5526, 0.2056, 0.5819, 0.6749, 0.6112, 0.6749, 0.5819, 0.2056, 0.5819, 0.2056, 0.6112, 0.6749, 0.6405, 0.6749, 0.6112, 0.2056, 0.6112, 0.2056, 0.6405, 0.6749, 0.6698, 0.6749, 0.6405, 0.2056, 0.6405, 0.2056, 0.6698, 0.6749, 0.6991, 0.6749, 0.6698, 0.2056, 0.6698, 0.2056, 0.6991, 0.6749, 0.7284, 0.6749, 0.6991, 0.2056, 0.6991, 0.2056, 0.7284, 0.6749, 0.7578, 0.6749, 0.7284, 0.2056, 0.7284, 0.2056, 0.7578, 0.412, 0.7037, 0.4266, 0.6702, 0.392, 0.6521, 0.3753, 0.6919, 0.4266, 0.6702, 0.4467, 0.6399, 0.4155, 0.6156, 0.392, 0.6521, 0.4467, 0.6399, 0.4711, 0.6129, 0.4452, 0.5841, 0.4155, 0.6156, 0.4711, 0.6129, 0.5005, 0.5914, 0.4797, 0.558, 0.4452, 0.5841, 0.5005, 0.5914, 0.5328, 0.5744, 0.5184, 0.5386, 0.4797, 0.558, 0.5328, 0.5744, 0.5679, 0.5641, 0.5596, 0.5259, 0.5184, 0.5386, 0.5679, 0.5641, 0.6045, 0.5601, 0.6026, 0.5204, 0.5596, 0.5259, 0.6045, 0.5601, 0.6424, 0.5627, 0.6464, 0.522, 0.6026, 0.5204, 0.5166, 0.9544, 0.4847, 0.9339, 0.4603, 0.965, 0.4961, 0.9889, 0.4847, 0.9339, 0.4573, 0.9093, 0.4285, 0.9356, 0.4603, 0.965, 0.4573, 0.9093, 0.4349, 0.8799, 0.4018, 0.9013, 0.4285, 0.9356, 0.4349, 0.8799, 0.4182, 0.847, 0.3814, 0.8622, 0.4018, 0.9013, 0.4182, 0.847, 0.4069, 0.812, 0.3687, 0.8203, 0.3814, 0.8622, 0.4069, 0.812, 0.4028, 0.7758, 0.3632, 0.7772, 0.3687, 0.8203, 0.4028, 0.7758, 0.4042, 0.7394, 0.3656, 0.7338, 0.3632, 0.7772, 0.4042, 0.7394, 0.412, 0.7037, 0.3753, 0.6919, 0.3656, 0.7338, 0.6458, 0.8053, 0.6458, 0.8572, 0.6411, 0.8563, 0.6411, 0.8062, 0.5893, 0.7206, 0.626, 0.7573, 0.6219, 0.76, 0.5866, 0.7247, 0.4894, 0.7008, 0.5413, 0.7008, 0.5403, 0.7055, 0.4903, 0.7055, 0.4047, 0.7573, 0.4414, 0.7206, 0.4441, 0.7247, 0.4087, 0.76, 0.3848, 0.8572, 0.3848, 0.8053, 0.3896, 0.8062, 0.3896, 0.8563, 0.4414, 0.9419, 0.4047, 0.9052, 0.4087, 0.9025, 0.4441, 0.9379, 0.5413, 0.9618, 0.4894, 0.9618, 0.4903, 0.957, 0.5403, 0.957, 0.6458, 0.8572, 0.626, 0.9052, 0.6219, 0.9025, 0.6411, 0.8563, 0.626, 0.7573, 0.6458, 0.8053, 0.6411, 0.8062, 0.6219, 0.76, 0.5413, 0.7008, 0.5893, 0.7206, 0.5866, 0.7247, 0.5403, 0.7055, 0.4414, 0.7206, 0.4894, 0.7008, 0.4903, 0.7055, 0.4441, 0.7247, 0.3848, 0.8053, 0.4047, 0.7573, 0.4087, 0.76, 0.3896, 0.8062, 0.4047, 0.9052, 0.3848, 0.8572, 0.3896, 0.8563, 0.4087, 0.9025, 0.4894, 0.9618, 0.4414, 0.9419, 0.4441, 0.9379, 0.4903, 0.957, 0.5893, 0.9419, 0.5413, 0.9618, 0.5403, 0.957, 0.5866, 0.9379, 0.626, 0.9052, 0.5893, 0.9419, 0.5866, 0.9379, 0.6219, 0.9025, 0.6411, 0.8062, 0.6411, 0.8563, 0.6458, 0.8572, 0.6458, 0.8053, 0.5866, 0.7247, 0.6219, 0.76, 0.626, 0.7573, 0.5893, 0.7206, 0.4903, 0.7055, 0.5403, 0.7055, 0.5413, 0.7008, 0.4894, 0.7008, 0.4087, 0.76, 0.4441, 0.7247, 0.4414, 0.7206, 0.4047, 0.7573, 0.3896, 0.8563, 0.3896, 0.8062, 0.3848, 0.8053, 0.3848, 0.8572, 0.4441, 0.9379, 0.4087, 0.9025, 0.4047, 0.9052, 0.4414, 0.9419, 0.5403, 0.957, 0.4903, 0.957, 0.4894, 0.9618, 0.5413, 0.9618, 0.6411, 0.8563, 0.6219, 0.9025, 0.626, 0.9052, 0.6458, 0.8572, 0.6219, 0.76, 0.6411, 0.8062, 0.6458, 0.8053, 0.626, 0.7573, 0.5403, 0.7055, 0.5866, 0.7247, 0.5893, 0.7206, 0.5413, 0.7008, 0.4441, 0.7247, 0.4903, 0.7055, 0.4894, 0.7008, 0.4414, 0.7206, 0.3896, 0.8062, 0.4087, 0.76, 0.4047, 0.7573, 0.3848, 0.8053, 0.4087, 0.9025, 0.3896, 0.8563, 0.3848, 0.8572, 0.4047, 0.9052, 0.4903, 0.957, 0.4441, 0.9379, 0.4414, 0.9419, 0.4894, 0.9618, 0.5866, 0.9379, 0.5403, 0.957, 0.5413, 0.9618, 0.5893, 0.9419, 0.6219, 0.9025, 0.5866, 0.9379, 0.5893, 0.9419, 0.626, 0.9052, 0.6219, 0.9025, 0.5866, 0.9379, 0.5403, 0.957, 0.4903, 0.957, 0.4441, 0.9379, 0.4087, 0.9025, 0.3896, 0.8563, 0.3896, 0.8062, 0.4087, 0.76, 0.4441, 0.7247, 0.4903, 0.7055, 0.5403, 0.7055, 0.5866, 0.7247, 0.6219, 0.76, 0.6411, 0.8062, 0.6411, 0.8563])
me_cylinder_008.materials.append(mat_material_001)
me_cylinder_008.update()
me_cylinder_008.normals_split_custom_set([tuple(v) for v in zip(*[iter([-0.836, 0.3463, 0.4256, -0.9049, -2.45e-06, 0.4256, -0.7474, 1.104e-05, 0.6644, -0.6905, 0.286, 0.6644, 0.6399, 0.6399, 0.4256, 0.3463, 0.8361, 0.4256, 0.286, 0.6905, 0.6644, 0.5285, 0.5285, 0.6644, 0.3463, -0.836, 0.4256, 0.6399, -0.6399, 0.4256, 0.5285, -0.5285, 0.6644, 0.286, -0.6905, 0.6644, -0.3463, -0.836, 0.4256, 2.53e-06, -0.9049, 0.4256, -1.144e-05, -0.7474, 0.6644, -0.286, -0.6905, 0.6644, -1.394e-06, 0.9049, 0.4256, -0.3463, 0.836, 0.4256, -0.286, 0.6905, 0.6644, -5.833e-07, 0.7474, 0.6644, 0.836, -0.3463, 0.4256, 0.9049, 2.555e-06, 0.4256, 0.7474, -1.103e-05, 0.6644, 0.6905, -0.286, 0.6644, -0.6399, 0.6399, 0.4256, -0.836, 0.3463, 0.4256, -0.6905, 0.286, 0.6644, -0.5285, 0.5285, 0.6644, 0.836, 0.3463, 0.4256, 0.6399, 0.6399, 0.4256, 0.5285, 0.5285, 0.6644, 0.6905, 0.286, 0.6644, 2.53e-06, -0.9049, 0.4256, 0.3463, -0.836, 0.4256, 0.286, -0.6905, 0.6644, -1.144e-05, -0.7474, 0.6644, -0.9049, -2.45e-06, 0.4256, -0.836, -0.3463, 0.4256, -0.6905, -0.286, 0.6644, -0.7474, 1.104e-05, 0.6644, 0.3463, 0.8361, 0.4256, -1.394e-06, 0.9049, 0.4256, -5.833e-07, 0.7474, 0.6644, 0.286, 0.6905, 0.6644, 0.6399, -0.6399, 0.4256, 0.836, -0.3463, 0.4256, 0.6905, -0.286, 0.6644, 0.5285, -0.5285, 0.6644, -0.836, -0.3463, 0.4256, -0.6399, -0.6399, 0.4256, -0.5285, -0.5285, 0.6644, -0.6905, -0.286, 0.6644, -0.3463, 0.836, 0.4256, -0.6399, 0.6399, 0.4256, -0.5285, 0.5285, 0.6644, -0.286, 0.6905, 0.6644, -0.6399, -0.6399, 0.4256, -0.3463, -0.836, 0.4256, -0.286, -0.6905, 0.6644, -0.5285, -0.5285, 0.6644, 1.621e-05, -0.007509, -1.0, -0.002858, -0.006943, -1.0, -0.005297, -0.00532, -1.0, -0.00693, -0.002888, -1.0, -0.007508, -1.594e-05, -1.0, -0.006943, 0.002859, -1.0, -0.005321, 0.005298, -1.0, -0.002888, 0.00693, -1.0, -1.618e-05, 0.007508, -1.0, 0.002858, 0.006943, -1.0, 0.005298, 0.005321, -1.0, 0.006931, 0.002889, -1.0, 0.007508, 1.638e-05, -1.0, 0.006943, -0.002858, -1.0, 0.00532, -0.005298, -1.0, 0.002888, -0.006931, -1.0, 0.9049, 2.555e-06, 0.4256, 0.836, 0.3463, 0.4256, 0.6905, 0.286, 0.6644, 0.7474, -1.103e-05, 0.6644, -0.3825, -0.9235, 0.02737, -0.3827, -0.9239, 6.799e-08, -4.836e-09, -1.0, 7.417e-08, -4.344e-06, -0.9996, 0.02737, -0.7068, -0.7068, 0.02737, -0.7071, -0.7071, 5.254e-08, -0.3827, -0.9239, 6.799e-08, -0.3825, -0.9235, 0.02737, -0.9235, -0.3825, 0.02737, -0.9239, -0.3827, 2.859e-08, -0.7071, -0.7071, 5.254e-08, -0.7068, -0.7068, 0.02737, -0.9996, 4.551e-08, 0.02737, -1.0, -4.836e-09, 1.73e-15, -0.9239, -0.3827, 2.859e-08, -0.9235, -0.3825, 0.02737, -0.9235, 0.3825, 0.02737, -0.9239, 0.3827, -2.704e-08, -1.0, -4.836e-09, 1.73e-15, -0.9996, 4.551e-08, 0.02737, -0.7068, 0.7068, 0.02737, -0.7071, 0.7071, -5.717e-08, -0.9239, 0.3827, -2.704e-08, -0.9235, 0.3825, 0.02737, -0.3825, 0.9235, 0.02737, -0.3827, 0.9239, -7.417e-08, -0.7071, 0.7071, -5.717e-08, -0.7068, 0.7068, 0.02737, -3.498e-18, 0.9996, 0.02737, -4.836e-09, 1.0, -7.417e-08, -0.3827, 0.9239, -7.417e-08, -0.3825, 0.9235, 0.02737, 0.3825, 0.9235, 0.02737, 0.3827, 0.9239, -7.417e-08, -4.836e-09, 1.0, -7.417e-08, -3.498e-18, 0.9996, 0.02737, 0.7068, 0.7068, 0.02737, 0.7071, 0.7071, -5.717e-08, 0.3827, 0.9239, -7.417e-08, 0.3825, 0.9235, 0.02737, 0.9235, 0.3825, 0.02737, 0.9239, 0.3827, -2.704e-08, 0.7071, 0.7071, -5.717e-08, 0.7068, 0.7068, 0.02737, 0.9996, 4.551e-08, 0.02737, 1.0, 0.0, 1.73e-15, 0.9239, 0.3827, -2.704e-08, 0.9235, 0.3825, 0.02737, 0.9235, -0.3825, 0.02731, 0.9239, -0.3827, 2.859e-08, 1.0, 0.0, 1.73e-15, 0.9996, 4.551e-08, 0.02737, 0.7068, -0.7068, 0.02737, 0.7071, -0.7071, 5.254e-08, 0.9239, -0.3827, 2.859e-08, 0.9235, -0.3825, 0.02731, 0.3825, -0.9235, 0.02737, 0.3827, -0.9239, 6.799e-08, 0.7071, -0.7071, 5.254e-08, 0.7068, -0.7068, 0.02737, -4.344e-06, -0.9996, 0.02737, -4.836e-09, -1.0, 7.417e-08, 0.3827, -0.9239, 6.799e-08, 0.3825, -0.9235, 0.02737, 2.53e-06, -0.9049, 0.4256, -4.344e-06, -0.9996, 0.02737, 0.3825, -0.9235, 0.02737, 0.3463, -0.836, 0.4256, 0.3463, -0.836, 0.4256, 0.3825, -0.9235, 0.02737, 0.7068, -0.7068, 0.02737, 0.6399, -0.6399, 0.4256, 0.6399, -0.6399, 0.4256, 0.7068, -0.7068, 0.02737, 0.9235, -0.3825, 0.02731, 0.836, -0.3463, 0.4256, 0.836, -0.3463, 0.4256, 0.9235, -0.3825, 0.02731, 0.9996, 4.551e-08, 0.02737, 0.9049, 2.555e-06, 0.4256, 0.9049, 2.555e-06, 0.4256, 0.9996, 4.551e-08, 0.02737, 0.9235, 0.3825, 0.02737, 0.836, 0.3463, 0.4256, 0.836, 0.3463, 0.4256, 0.9235, 0.3825, 0.02737, 0.7068, 0.7068, 0.02737, 0.6399, 0.6399, 0.4256, 0.6399, 0.6399, 0.4256, 0.7068, 0.7068, 0.02737, 0.3825, 0.9235, 0.02737, 0.3463, 0.8361, 0.4256, 0.3463, 0.8361, 0.4256, 0.3825, 0.9235, 0.02737, -3.498e-18, 0.9996, 0.02737, -1.394e-06, 0.9049, 0.4256, -1.394e-06, 0.9049, 0.4256, -3.498e-18, 0.9996, 0.02737, -0.3825, 0.9235, 0.02737, -0.3463, 0.836, 0.4256, -0.3463, 0.836, 0.4256, -0.3825, 0.9235, 0.02737, -0.7068, 0.7068, 0.02737, -0.6399, 0.6399, 0.4256, -0.6399, 0.6399, 0.4256, -0.7068, 0.7068, 0.02737, -0.9235, 0.3825, 0.02737, -0.836, 0.3463, 0.4256, -0.836, 0.3463, 0.4256, -0.9235, 0.3825, 0.02737, -0.9996, 4.551e-08, 0.02737, -0.9049, -2.45e-06, 0.4256, -0.9049, -2.45e-06, 0.4256, -0.9996, 4.551e-08, 0.02737, -0.9235, -0.3825, 0.02737, -0.836, -0.3463, 0.4256, -0.836, -0.3463, 0.4256, -0.9235, -0.3825, 0.02737, -0.7068, -0.7068, 0.02737, -0.6399, -0.6399, 0.4256, -0.6399, -0.6399, 0.4256, -0.7068, -0.7068, 0.02737, -0.3825, -0.9235, 0.02737, -0.3463, -0.836, 0.4256, -0.3463, -0.836, 0.4256, -0.3825, -0.9235, 0.02737, -4.344e-06, -0.9996, 0.02737, 2.53e-06, -0.9049, 0.4256, -0.836, 0.3463, -0.4256, -0.6905, 0.286, -0.6643, -0.7474, 2.8e-07, -0.6644, -0.9049, 1.481e-06, -0.4256, 0.6399, 0.6399, -0.4256, 0.5285, 0.5285, -0.6643, 0.286, 0.6905, -0.6644, 0.3463, 0.836, -0.4256, 0.3463, -0.8361, -0.4256, 0.286, -0.6905, -0.6643, 0.5285, -0.5285, -0.6644, 0.6399, -0.6399, -0.4256, -0.3463, -0.836, -0.4256, -0.286, -0.6905, -0.6643, -7.975e-09, -0.7474, -0.6643, -1.393e-06, -0.9049, -0.4256, 2.507e-06, 0.9049, -0.4256, -1.101e-05, 0.7474, -0.6643, -0.286, 0.6905, -0.6644, -0.3463, 0.836, -0.4256, 0.836, -0.3463, -0.4256, 0.6905, -0.286, -0.6644, 0.7474, 2.851e-07, -0.6644, 0.9049, -1.278e-06, -0.4256, -0.6399, 0.6399, -0.4256, -0.5285, 0.5285, -0.6643, -0.6905, 0.286, -0.6643, -0.836, 0.3463, -0.4256, 0.8361, 0.3463, -0.4256, 0.6905, 0.286, -0.6643, 0.5285, 0.5285, -0.6643, 0.6399, 0.6399, -0.4256, -1.393e-06, -0.9049, -0.4256, -7.975e-09, -0.7474, -0.6643, 0.286, -0.6905, -0.6643, 0.3463, -0.8361, -0.4256, -0.9049, 1.481e-06, -0.4256, -0.7474, 2.8e-07, -0.6644, -0.6905, -0.286, -0.6644, -0.836, -0.3463, -0.4256, 0.3463, 0.836, -0.4256, 0.286, 0.6905, -0.6644, -1.101e-05, 0.7474, -0.6643, 2.507e-06, 0.9049, -0.4256, 0.6399, -0.6399, -0.4256, 0.5285, -0.5285, -0.6644, 0.6905, -0.286, -0.6644, 0.836, -0.3463, -0.4256, -0.836, -0.3463, -0.4256, -0.6905, -0.286, -0.6644, -0.5285, -0.5285, -0.6644, -0.6399, -0.6399, -0.4256, -0.3463, 0.836, -0.4256, -0.286, 0.6905, -0.6644, -0.5285, 0.5285, -0.6643, -0.6399, 0.6399, -0.4256, -0.6399, -0.6399, -0.4256, -0.5285, -0.5285, -0.6644, -0.286, -0.6905, -0.6643, -0.3463, -0.836, -0.4256, 0.9049, -1.278e-06, -0.4256, 0.7474, 2.851e-07, -0.6644, 0.6905, 0.286, -0.6643, 0.8361, 0.3463, -0.4256, -0.3825, -0.9235, -0.02737, 5.009e-09, -0.9996, -0.02737, -4.836e-09, -1.0, 7.417e-08, -0.3827, -0.9239, 6.799e-08, -0.7068, -0.7068, -0.02737, -0.3825, -0.9235, -0.02737, -0.3827, -0.9239, 6.799e-08, -0.7071, -0.7071, 5.254e-08, -0.9235, -0.3825, -0.02737, -0.7068, -0.7068, -0.02737, -0.7071, -0.7071, 5.254e-08, -0.9239, -0.3827, 2.859e-08, -0.9996, -4.161e-06, -0.02737, -0.9235, -0.3825, -0.02737, -0.9239, -0.3827, 2.859e-08, -1.0, -4.836e-09, 1.73e-15, -0.9235, 0.3825, -0.02737, -0.9996, -4.161e-06, -0.02737, -1.0, -4.836e-09, 1.73e-15, -0.9239, 0.3827, -2.704e-08, -0.7068, 0.7068, -0.02737, -0.9235, 0.3825, -0.02737, -0.9239, 0.3827, -2.704e-08, -0.7071, 0.7071, -5.717e-08, -0.3825, 0.9235, -0.02737, -0.7068, 0.7068, -0.02737, -0.7071, 0.7071, -5.717e-08, -0.3827, 0.9239, -7.417e-08, -4.238e-06, 0.9996, -0.02737, -0.3825, 0.9235, -0.02737, -0.3827, 0.9239, -7.417e-08, -4.836e-09, 1.0, -7.417e-08, 0.3825, 0.9235, -0.02737, -4.238e-06, 0.9996, -0.02737, -4.836e-09, 1.0, -7.417e-08, 0.3827, 0.9239, -7.417e-08, 0.7068, 0.7068, -0.02737, 0.3825, 0.9235, -0.02737, 0.3827, 0.9239, -7.417e-08, 0.7071, 0.7071, -5.717e-08, 0.9235, 0.3825, -0.02737, 0.7068, 0.7068, -0.02737, 0.7071, 0.7071, -5.717e-08, 0.9239, 0.3827, -2.704e-08, 0.9996, 4.223e-06, -0.02737, 0.9235, 0.3825, -0.02737, 0.9239, 0.3827, -2.704e-08, 1.0, 0.0, 1.73e-15, 0.9235, -0.3825, -0.02737, 0.9996, 4.223e-06, -0.02737, 1.0, 0.0, 1.73e-15, 0.9239, -0.3827, 2.859e-08, 0.7068, -0.7068, -0.02737, 0.9235, -0.3825, -0.02737, 0.9239, -0.3827, 2.859e-08, 0.7071, -0.7071, 5.254e-08, 0.3825, -0.9235, -0.02737, 0.7068, -0.7068, -0.02737, 0.7071, -0.7071, 5.254e-08, 0.3827, -0.9239, 6.799e-08, 5.009e-09, -0.9996, -0.02737, 0.3825, -0.9235, -0.02737, 0.3827, -0.9239, 6.799e-08, -4.836e-09, -1.0, 7.417e-08, -1.393e-06, -0.9049, -0.4256, 0.3463, -0.8361, -0.4256, 0.3825, -0.9235, -0.02737, 5.009e-09, -0.9996, -0.02737, 0.3463, -0.8361, -0.4256, 0.6399, -0.6399, -0.4256, 0.7068, -0.7068, -0.02737, 0.3825, -0.9235, -0.02737, 0.6399, -0.6399, -0.4256, 0.836, -0.3463, -0.4256, 0.9235, -0.3825, -0.02737, 0.7068, -0.7068, -0.02737, 0.836, -0.3463, -0.4256, 0.9049, -1.278e-06, -0.4256, 0.9996, 4.223e-06, -0.02737, 0.9235, -0.3825, -0.02737, 0.9049, -1.278e-06, -0.4256, 0.8361, 0.3463, -0.4256, 0.9235, 0.3825, -0.02737, 0.9996, 4.223e-06, -0.02737, 0.8361, 0.3463, -0.4256, 0.6399, 0.6399, -0.4256, 0.7068, 0.7068, -0.02737, 0.9235, 0.3825, -0.02737, 0.6399, 0.6399, -0.4256, 0.3463, 0.836, -0.4256, 0.3825, 0.9235, -0.02737, 0.7068, 0.7068, -0.02737, 0.3463, 0.836, -0.4256, 2.507e-06, 0.9049, -0.4256, -4.238e-06, 0.9996, -0.02737, 0.3825, 0.9235, -0.02737, 2.507e-06, 0.9049, -0.4256, -0.3463, 0.836, -0.4256, -0.3825, 0.9235, -0.02737, -4.238e-06, 0.9996, -0.02737, -0.3463, 0.836, -0.4256, -0.6399, 0.6399, -0.4256, -0.7068, 0.7068, -0.02737, -0.3825, 0.9235, -0.02737, -0.6399, 0.6399, -0.4256, -0.836, 0.3463, -0.4256, -0.9235, 0.3825, -0.02737, -0.7068, 0.7068, -0.02737, -0.836, 0.3463, -0.4256, -0.9049, 1.481e-06, -0.4256, -0.9996, -4.161e-06, -0.02737, -0.9235, 0.3825, -0.02737, -0.9049, 1.481e-06, -0.4256, -0.836, -0.3463, -0.4256, -0.9235, -0.3825, -0.02737, -0.9996, -4.161e-06, -0.02737, -0.836, -0.3463, -0.4256, -0.6399, -0.6399, -0.4256, -0.7068, -0.7068, -0.02737, -0.9235, -0.3825, -0.02737, -0.6399, -0.6399, -0.4256, -0.3463, -0.836, -0.4256, -0.3825, -0.9235, -0.02737, -0.7068, -0.7068, -0.02737, -0.3463, -0.836, -0.4256, -1.393e-06, -0.9049, -0.4256, 5.009e-09, -0.9996, -0.02737, -0.3825, -0.9235, -0.02737, -0.5285, -0.5285, 0.6644, -0.286, -0.6905, 0.6644, -0.002858, -0.006941, 1.0, -0.005386, -0.005226, 1.0, -0.7474, 1.104e-05, 0.6644, -0.6905, -0.286, 0.6644, -0.006926, -0.002887, 1.0, -0.007507, 6.897e-05, 1.0, -0.5285, 0.5285, 0.6644, -0.6905, 0.286, 0.6644, -0.006941, 0.002858, 1.0, -0.005259, 0.005356, 1.0, -5.833e-07, 0.7474, 0.6644, -0.286, 0.6905, 0.6644, -0.002887, 0.006929, 1.0, 2.211e-05, 0.007506, 1.0, 0.5285, 0.5285, 0.6644, 0.286, 0.6905, 0.6644, 0.002856, 0.006941, 1.0, 0.005323, 0.005291, 1.0, 0.7474, -1.103e-05, 0.6644, 0.6905, 0.286, 0.6644, 0.006928, 0.002887, 1.0, 0.007507, -2.284e-05, 1.0, 0.5285, -0.5285, 0.6644, 0.6905, -0.286, 0.6644, 0.006941, -0.002857, 1.0, 0.005288, -0.005323, 1.0, -0.286, -0.6905, 0.6644, -1.144e-05, -0.7474, 0.6644, 1.529e-05, -0.007506, 1.0, -0.002858, -0.006941, 1.0, -0.6905, -0.286, 0.6644, -0.5285, -0.5285, 0.6644, -0.005386, -0.005226, 1.0, -0.006926, -0.002887, 1.0, -0.6905, 0.286, 0.6644, -0.7474, 1.104e-05, 0.6644, -0.007507, 6.897e-05, 1.0, -0.006941, 0.002858, 1.0, -0.286, 0.6905, 0.6644, -0.5285, 0.5285, 0.6644, -0.005259, 0.005356, 1.0, -0.002887, 0.006929, 1.0, 0.286, 0.6905, 0.6644, -5.833e-07, 0.7474, 0.6644, 2.211e-05, 0.007506, 1.0, 0.002856, 0.006941, 1.0, 0.6905, 0.286, 0.6644, 0.5285, 0.5285, 0.6644, 0.005323, 0.005291, 1.0, 0.006928, 0.002887, 1.0, 0.6905, -0.286, 0.6644, 0.7474, -1.103e-05, 0.6644, 0.007507, -2.284e-05, 1.0, 0.006941, -0.002857, 1.0, 0.286, -0.6905, 0.6644, 0.5285, -0.5285, 0.6644, 0.005288, -0.005323, 1.0, 0.002848, -0.006943, 1.0, -1.144e-05, -0.7474, 0.6644, 0.286, -0.6905, 0.6644, 0.002848, -0.006943, 1.0, 1.529e-05, -0.007506, 1.0, -0.005297, -0.00532, -1.0, -0.002858, -0.006943, -1.0, -0.286, -0.6905, -0.6643, -0.5285, -0.5285, -0.6644, -0.007508, -1.594e-05, -1.0, -0.00693, -0.002888, -1.0, -0.6905, -0.286, -0.6644, -0.7474, 2.8e-07, -0.6644, -0.005321, 0.005298, -1.0, -0.006943, 0.002859, -1.0, -0.6905, 0.286, -0.6643, -0.5285, 0.5285, -0.6643, -1.618e-05, 0.007508, -1.0, -0.002888, 0.00693, -1.0, -0.286, 0.6905, -0.6644, -1.101e-05, 0.7474, -0.6643, 0.005298, 0.005321, -1.0, 0.002858, 0.006943, -1.0, 0.286, 0.6905, -0.6644, 0.5285, 0.5285, -0.6643, 0.007508, 1.638e-05, -1.0, 0.006931, 0.002889, -1.0, 0.6905, 0.286, -0.6643, 0.7474, 2.851e-07, -0.6644, 0.00532, -0.005298, -1.0, 0.006943, -0.002858, -1.0, 0.6905, -0.286, -0.6644, 0.5285, -0.5285, -0.6644, -0.002858, -0.006943, -1.0, 1.621e-05, -0.007509, -1.0, -7.975e-09, -0.7474, -0.6643, -0.286, -0.6905, -0.6643, -0.00693, -0.002888, -1.0, -0.005297, -0.00532, -1.0, -0.5285, -0.5285, -0.6644, -0.6905, -0.286, -0.6644, -0.006943, 0.002859, -1.0, -0.007508, -1.594e-05, -1.0, -0.7474, 2.8e-07, -0.6644, -0.6905, 0.286, -0.6643, -0.002888, 0.00693, -1.0, -0.005321, 0.005298, -1.0, -0.5285, 0.5285, -0.6643, -0.286, 0.6905, -0.6644, 0.002858, 0.006943, -1.0, -1.618e-05, 0.007508, -1.0, -1.101e-05, 0.7474, -0.6643, 0.286, 0.6905, -0.6644, 0.006931, 0.002889, -1.0, 0.005298, 0.005321, -1.0, 0.5285, 0.5285, -0.6643, 0.6905, 0.286, -0.6643, 0.006943, -0.002858, -1.0, 0.007508, 1.638e-05, -1.0, 0.7474, 2.851e-07, -0.6644, 0.6905, -0.286, -0.6644, 0.002888, -0.006931, -1.0, 0.00532, -0.005298, -1.0, 0.5285, -0.5285, -0.6644, 0.286, -0.6905, -0.6643, 1.621e-05, -0.007509, -1.0, 0.002888, -0.006931, -1.0, 0.286, -0.6905, -0.6643, -7.975e-09, -0.7474, -0.6643, 1.529e-05, -0.007506, 1.0, 0.002848, -0.006943, 1.0, 0.005288, -0.005323, 1.0, 0.006941, -0.002857, 1.0, 0.007507, -2.284e-05, 1.0, 0.006928, 0.002887, 1.0, 0.005323, 0.005291, 1.0, 0.002856, 0.006941, 1.0, 2.211e-05, 0.007506, 1.0, -0.002887, 0.006929, 1.0, -0.005259, 0.005356, 1.0, -0.006941, 0.002858, 1.0, -0.007507, 6.897e-05, 1.0, -0.006926, -0.002887, 1.0, -0.005386, -0.005226, 1.0, -0.002858, -0.006941, 1.0])] * 3)])

# ---- objects
ob_light = bpy.data.objects.new('Light', light_light)
ob_camera = bpy.data.objects.new('Camera', cam_camera)
ob_hanging_0 = bpy.data.objects.new('Hanging_0', me_plane)
ob_unique_0 = bpy.data.objects.new('Unique_0', me_plane_002)
ob_v_body = bpy.data.objects.new('V_Body', me_cylinder_008)

# ---- transforms, parenting, visibility, modifiers, constraints
ob_light.location = (4.076, 1.005, 5.904)
ob_light.rotation_euler = (0.6503, 0.05522, 1.866)
ob_light.lock_rotations_4d = False
ob_light.empty_display_type = 'ARROWS'
ob_light.color = (0.0, 0.0, 0.0, 0.0)
ob_light.lineart.crease_threshold = 0.0
ob_camera.location = (7.359, -6.926, 4.958)
ob_camera.rotation_euler = (1.109, 0.0, 0.8149)
ob_camera.lock_rotations_4d = False
ob_camera.empty_display_type = 'ARROWS'
ob_camera.color = (0.0, 0.0, 0.0, 0.0)
ob_camera.display_type = 'WIRE'
ob_camera.lineart.crease_threshold = 0.0
ob_hanging_0.location = (0.0, 0.0, 0.0)
ob_unique_0.location = (0.0, 0.0, 0.0)
_vg = ob_unique_0.vertex_groups.new(name='Group')
ob_v_body.location = (0.0, 0.0, 0.0)
ob_v_body.rotation_euler = (-1.629e-07, 0.0, 0.0)
ob_v_body.color = (0.8, 0.8, 0.8, 1.0)
_m = ob_v_body.modifiers.new('Collision', 'COLLISION')

# ---- collection membership
col_collection.objects.link(ob_light)
col_collection.objects.link(ob_camera)
col_hanging.objects.link(ob_hanging_0)
col_unique.objects.link(ob_unique_0)
col_unique_1.objects.link(ob_v_body)
def _layer_coll(name, lc=None):
    lc = lc or bpy.context.view_layer.layer_collection
    for c in lc.children:
        if c.name == name: return c
        r = _layer_coll(name, c)
        if r: return r
_layer_coll('Collection').exclude = True
_layer_coll('Unique 1').exclude = True

# ---- scene / render settings (as saved in the file)
scene.camera = ob_camera
scene.frame_start = 1; scene.frame_end = 250; scene.frame_set(106)
scene.render.engine = 'BLENDER_EEVEE_NEXT'
scene.cycles.sampling_pattern = 'TABULATED_SOBOL'
scene.eevee.ray_tracing_options.trace_max_roughness = 0.0
bpy.context.view_layer.update()
